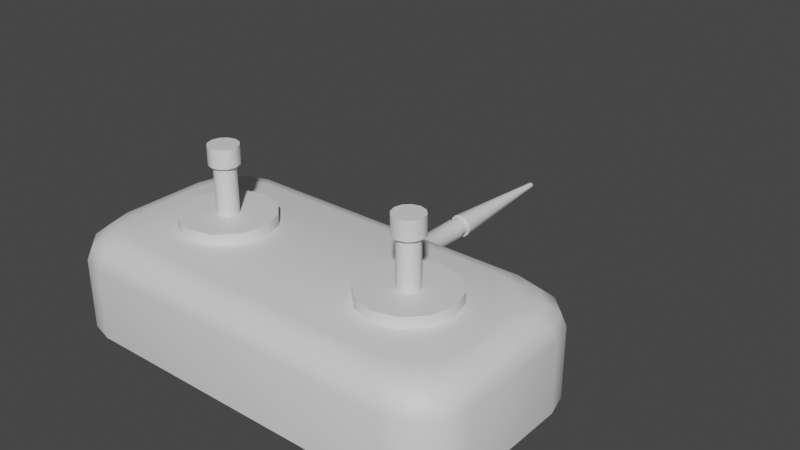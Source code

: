 # Source: remote_controller.blend  (saved by Blender 2.82.7; exported with 4.5.12 LTS)
import bpy
from mathutils import Matrix  # noqa: F401  (used for matrix-valued properties, if any)

bpy.ops.wm.read_factory_settings(use_empty=True)
scene = bpy.context.scene
scene.name = 'Scene'

# ---- collections
col_collection = bpy.data.collections.new('Collection'); scene.collection.children.link(col_collection)

# ---- materials (node trees are filled in below, after node groups)
mat_color1 = bpy.data.materials.new('color1')
mat_color1.alpha_threshold = 0.0
mat_color1.use_transparent_shadow = False
mat_color1.diffuse_color = (0.1373, 0.1373, 0.1373, 1.0)
mat_color1.line_color = (0.0, 0.0, 0.0, 1.0)
mat_color2 = bpy.data.materials.new('color2')
mat_color2.use_transparent_shadow = False

# ---- node groups
ng_auto_smooth = bpy.data.node_groups.new('Auto Smooth', 'GeometryNodeTree')
_s = ng_auto_smooth.interface.new_socket(name='Geometry', in_out='OUTPUT', socket_type='NodeSocketGeometry')
_s = ng_auto_smooth.interface.new_socket(name='Geometry', in_out='INPUT', socket_type='NodeSocketGeometry')
_s = ng_auto_smooth.interface.new_socket(name='Angle', in_out='INPUT', socket_type='NodeSocketFloat')
_s.subtype = 'ANGLE'
_s.min_value = 0.0
_s.max_value = 3.142
ng_auto_smooth.is_modifier = True
_N = ng_auto_smooth.nodes; _L = ng_auto_smooth.links
n0 = _N.new('NodeGroupOutput'); n0.name = 'Group Output'; n0.location = (480, -100)
n1 = _N.new('NodeGroupInput'); n1.name = 'Group Input'; n1.location = (-420, -300)
n2 = _N.new('NodeGroupInput'); n2.name = 'Group Input.001'; n2.location = (-60, -100)
n3 = _N.new('GeometryNodeSetShadeSmooth'); n3.name = 'Set Shade Smooth'; n3.location = (120, -100)
n3.domain = 'EDGE'
n4 = _N.new('GeometryNodeSetShadeSmooth'); n4.name = 'Set Shade Smooth.001'; n4.location = (300, -100)
n5 = _N.new('GeometryNodeInputMeshEdgeAngle'); n5.name = 'Edge Angle'; n5.location = (-420, -220)
n6 = _N.new('GeometryNodeInputEdgeSmooth'); n6.name = 'Is Edge Smooth'; n6.location = (-60, -160)
n7 = _N.new('GeometryNodeInputShadeSmooth'); n7.name = 'Is Face Smooth'; n7.location = (-240, -340)
n8 = _N.new('FunctionNodeBooleanMath'); n8.name = 'Boolean Math'; n8.location = (-60, -220)
n9 = _N.new('FunctionNodeCompare'); n9.name = 'Compare'; n9.location = (-240, -180)
n9.operation = 'LESS_EQUAL'
_L.new(n5.outputs[0], n9.inputs[0])
_L.new(n4.outputs[0], n0.inputs[0])
_L.new(n1.outputs[1], n9.inputs[1])
_L.new(n9.outputs[0], n8.inputs[0])
_L.new(n7.outputs[0], n8.inputs[1])
_L.new(n2.outputs[0], n3.inputs[0])
_L.new(n6.outputs[0], n3.inputs[1])
_L.new(n3.outputs[0], n4.inputs[0])
_L.new(n8.outputs[0], n3.inputs[2])
n0.is_active_output = True

# ---- material node trees
mat_color1.use_nodes = True; mat_color1.node_tree.nodes.clear()
_N = mat_color1.node_tree.nodes; _L = mat_color1.node_tree.links
n0 = _N.new('ShaderNodeOutputMaterial'); n0.name = 'Material Output'; n0.location = (300, 300)
n1 = _N.new('ShaderNodeBsdfPrincipled'); n1.name = 'Principled BSDF'; n1.location = (10, 300)
n1.distribution = 'GGX'
n1.subsurface_method = 'BURLEY'
n1.inputs[2].default_value = 0.4
n1.inputs[3].default_value = 1.45
n1.inputs[27].default_value = (0.0, 0.0, 0.0, 1.0)
n1.inputs[28].default_value = 1.0
_L.new(n1.outputs[0], n0.inputs[0])
n0.is_active_output = True
mat_color2.use_nodes = True; mat_color2.node_tree.nodes.clear()
_N = mat_color2.node_tree.nodes; _L = mat_color2.node_tree.links
n0 = _N.new('ShaderNodeOutputMaterial'); n0.name = 'Material Output'; n0.location = (300, 300)
n1 = _N.new('ShaderNodeBsdfPrincipled'); n1.name = 'Principled BSDF'; n1.location = (10, 300)
n1.distribution = 'GGX'
n1.subsurface_method = 'BURLEY'
n1.inputs[3].default_value = 1.45
n1.inputs[27].default_value = (0.0, 0.0, 0.0, 1.0)
n1.inputs[28].default_value = 1.0
_L.new(n1.outputs[0], n0.inputs[0])
n0.is_active_output = True

# ---- world
world_world = bpy.data.worlds.new('World'); scene.world = world_world
world_world.use_nodes = True; world_world.node_tree.nodes.clear()
_N = world_world.node_tree.nodes; _L = world_world.node_tree.links
n0 = _N.new('ShaderNodeOutputWorld'); n0.name = 'World Output'; n0.location = (300, 300)
n1 = _N.new('ShaderNodeBackground'); n1.name = 'Background'; n1.location = (10, 300)
n1.inputs[0].default_value = (0.05088, 0.05088, 0.05088, 1.0)
_L.new(n1.outputs[0], n0.inputs[0])
n0.is_active_output = True
world_world.color = (0.05088, 0.05088, 0.05088)
world_world.use_sun_shadow = False
world_world.sun_shadow_jitter_overblur = 0.0

# ---- meshes
me_cube_001 = bpy.data.meshes.new('Cube.001')
me_cube_001.from_pydata([(0.05, 0.02199, 0.025), (0.039, 0.01905, 0.025), (0.03095, 0.011, 0.025), (0.02801, -6.867e-08, 0.025), (0.03095, -0.011, 0.025), (0.039, -0.01905, 0.025), (0.05, -0.02199, 0.025), (0.061, -0.01905, 0.025), (0.06905, -0.011, 0.025), (0.07199, -7.793e-08, 0.025), (0.06905, 0.011, 0.025), (0.061, 0.01905, 0.025), (-0.05, 0.02199, 0.025), (-0.061, 0.01905, 0.025), (-0.06905, 0.011, 0.025), (-0.07199, -6.867e-08, 0.025), (-0.06905, -0.011, 0.025), (-0.061, -0.01905, 0.025), (-0.05, -0.02199, 0.025), (-0.039, -0.01905, 0.025), (-0.03095, -0.011, 0.025), (-0.02801, -7.793e-08, 0.025), (-0.03095, 0.011, 0.025), (-0.039, 0.01905, 0.025), (0.05, 0.02199, 0.03), (0.039, 0.01905, 0.03), (0.03095, 0.011, 0.03), (0.02801, -6.867e-08, 0.03), (0.03095, -0.011, 0.03), (0.039, -0.01905, 0.03), (0.05, -0.02199, 0.03), (0.061, -0.01905, 0.03), (0.06905, -0.011, 0.03), (0.07199, -7.793e-08, 0.03), (0.06905, 0.011, 0.03), (0.061, 0.01905, 0.03), (-0.05, 0.02199, 0.03), (-0.061, 0.01905, 0.03), (-0.06905, 0.011, 0.03), (-0.07199, -6.867e-08, 0.03), (-0.06905, -0.011, 0.03), (-0.061, -0.01905, 0.03), (-0.05, -0.02199, 0.03), (-0.039, -0.01905, 0.03), (-0.03095, -0.011, 0.03), (-0.02801, -7.793e-08, 0.03), (-0.03095, 0.011, 0.03), (-0.039, 0.01905, 0.03), (0.05, 0.005116, 0.03), (0.04744, 0.004431, 0.03), (0.04557, 0.002558, 0.03), (0.04488, -7.16e-08, 0.03), (0.04557, -0.002558, 0.03), (0.04744, -0.004431, 0.03), (0.05, -0.005116, 0.03), (0.05256, -0.004431, 0.03), (0.05443, -0.002558, 0.03), (0.05512, -7.375e-08, 0.03), (0.05443, 0.002558, 0.03), (0.05256, 0.004431, 0.03), (-0.05, 0.005116, 0.03), (-0.05256, 0.004431, 0.03), (-0.05443, 0.002558, 0.03), (-0.05512, -7.16e-08, 0.03), (-0.05443, -0.002558, 0.03), (-0.05256, -0.004431, 0.03), (-0.05, -0.005116, 0.03), (-0.04744, -0.004431, 0.03), (-0.04557, -0.002558, 0.03), (-0.04488, -7.375e-08, 0.03), (-0.04557, 0.002558, 0.03), (-0.04744, 0.004431, 0.03), (0.05, 0.005116, 0.05262), (0.04744, 0.004431, 0.05262), (0.04557, 0.002558, 0.05262), (0.04488, -7.16e-08, 0.05262), (0.04557, -0.002558, 0.05262), (0.04744, -0.004431, 0.05262), (0.05, -0.005116, 0.05262), (0.05256, -0.004431, 0.05262), (0.05443, -0.002558, 0.05262), (0.05512, -7.375e-08, 0.05262), (0.05443, 0.002558, 0.05262), (0.05256, 0.004431, 0.05262), (-0.05, 0.005116, 0.05262), (-0.05256, 0.004431, 0.05262), (-0.05443, 0.002558, 0.05262), (-0.05512, -7.16e-08, 0.05262), (-0.05443, -0.002558, 0.05262), (-0.05256, -0.004431, 0.05262), (-0.05, -0.005116, 0.05262), (-0.04744, -0.004431, 0.05262), (-0.04557, -0.002558, 0.05262), (-0.04488, -7.375e-08, 0.05262), (-0.04557, 0.002558, 0.05262), (-0.04744, 0.004431, 0.05262), (0.05, 0.007049, 0.05262), (0.04648, 0.006104, 0.05262), (0.0439, 0.003524, 0.05262), (0.04295, -7.132e-08, 0.05262), (0.0439, -0.003524, 0.05262), (0.04648, -0.006104, 0.05262), (0.05, -0.007049, 0.05262), (0.05352, -0.006104, 0.05262), (0.0561, -0.003524, 0.05262), (0.05705, -7.429e-08, 0.05262), (0.0561, 0.003524, 0.05262), (0.05352, 0.006104, 0.05262), (-0.05, 0.007049, 0.05262), (-0.05352, 0.006104, 0.05262), (-0.0561, 0.003524, 0.05262), (-0.05705, -7.132e-08, 0.05262), (-0.0561, -0.003524, 0.05262), (-0.05352, -0.006104, 0.05262), (-0.05, -0.007049, 0.05262), (-0.04648, -0.006104, 0.05262), (-0.0439, -0.003524, 0.05262), (-0.04295, -7.429e-08, 0.05262), (-0.0439, 0.003524, 0.05262), (-0.04648, 0.006104, 0.05262), (0.05, 0.007049, 0.06134), (0.04648, 0.006104, 0.06134), (0.0439, 0.003524, 0.06134), (0.04295, -7.132e-08, 0.06134), (0.0439, -0.003524, 0.06134), (0.04648, -0.006104, 0.06134), (0.05, -0.007049, 0.06134), (0.05352, -0.006104, 0.06134), (0.0561, -0.003524, 0.06134), (0.05705, -7.429e-08, 0.06134), (0.0561, 0.003524, 0.06134), (0.05352, 0.006104, 0.06134), (-0.05, 0.007049, 0.06134), (-0.05352, 0.006104, 0.06134), (-0.0561, 0.003524, 0.06134), (-0.05705, -7.132e-08, 0.06134), (-0.0561, -0.003524, 0.06134), (-0.05352, -0.006104, 0.06134), (-0.05, -0.007049, 0.06134), (-0.04648, -0.006104, 0.06134), (-0.0439, -0.003524, 0.06134), (-0.04295, -7.429e-08, 0.06134), (-0.0439, 0.003524, 0.06134), (-0.04648, 0.006104, 0.06134), (0.05, -7.264e-08, 0.06134), (0.05, -7.264e-08, 0.06134), (0.05, -7.241e-08, 0.06134), (0.05, -7.249e-08, 0.06134), (0.05, -7.241e-08, 0.06134), (0.05, -7.264e-08, 0.06134), (0.05, -7.264e-08, 0.06134), (0.05, -7.264e-08, 0.06134), (0.05, -7.241e-08, 0.06134), (0.05, -7.249e-08, 0.06134), (0.05, -7.241e-08, 0.06134), (0.05, -7.264e-08, 0.06134), (-0.05, -7.264e-08, 0.06134), (-0.05, -7.264e-08, 0.06134), (-0.05, -7.241e-08, 0.06134), (-0.05, -7.249e-08, 0.06134), (-0.05, -7.241e-08, 0.06134), (-0.05, -7.264e-08, 0.06134), (-0.05, -7.264e-08, 0.06134), (-0.05, -7.264e-08, 0.06134), (-0.05, -7.241e-08, 0.06134), (-0.05, -7.249e-08, 0.06134), (-0.05, -7.241e-08, 0.06134), (-0.05, -7.264e-08, 0.06134), (5.362e-10, 0.05, 0.008462), (-0.004231, 0.05, 0.007328), (-0.007328, 0.05, 0.004231), (-0.008462, 0.05, 4.427e-10), (-0.007328, 0.05, -0.004231), (-0.004231, 0.05, -0.007328), (-7.415e-10, 0.05, -0.008462), (0.004231, 0.05, -0.007328), (0.007328, 0.05, -0.004231), (0.008462, 0.05, -3.121e-09), (0.007328, 0.05, 0.004231), (0.004231, 0.05, 0.007328), (-3.175e-10, 0.06, 0.008462), (-0.004231, 0.06, 0.007328), (-0.007328, 0.06, 0.004231), (-0.008462, 0.06, 5.591e-10), (-0.007328, 0.06, -0.004231), (-0.004231, 0.06, -0.007328), (-1.595e-09, 0.06, -0.008462), (0.004231, 0.06, -0.007328), (0.007328, 0.06, -0.004231), (0.008462, 0.06, -3.005e-09), (0.007328, 0.06, 0.004231), (0.004231, 0.06, 0.007328), (-1.595e-10, 0.065, 0.005077), (-0.002539, 0.065, 0.004397), (-0.004397, 0.065, 0.002539), (-0.005077, 0.065, 3.587e-10), (-0.004397, 0.065, -0.002539), (-0.002539, 0.065, -0.004397), (-9.261e-10, 0.065, -0.005077), (0.002539, 0.065, -0.004397), (0.004397, 0.065, -0.002539), (0.005077, 0.065, -1.78e-09), (0.004397, 0.065, 0.002539), (0.002539, 0.065, 0.004397), (-4.303e-11, 0.095, 0.005077), (-0.002539, 0.095, 0.004397), (-0.004397, 0.095, 0.002539), (-0.005077, 0.095, 4.364e-10), (-0.004397, 0.095, -0.002539), (-0.002539, 0.095, -0.004397), (-8.097e-10, 0.095, -0.005077), (0.002539, 0.095, -0.004397), (0.004397, 0.095, -0.002539), (0.005077, 0.095, -1.702e-09), (0.004397, 0.095, 0.002539), (0.002539, 0.095, 0.004397), (-5.452e-11, 0.095, 0.004283), (-0.002141, 0.095, 0.003709), (-0.003709, 0.095, 0.002141), (-0.004283, 0.095, 3.559e-10), (-0.003709, 0.095, -0.002141), (-0.002141, 0.095, -0.003709), (-7.012e-10, 0.095, -0.004283), (0.002141, 0.095, -0.003709), (0.003709, 0.095, -0.002141), (0.004283, 0.095, -1.448e-09), (0.003709, 0.095, 0.002141), (0.002141, 0.095, 0.003709), (6.19e-11, 0.1, 0.004283), (-0.002141, 0.1, 0.003709), (-0.003709, 0.1, 0.002141), (-0.004283, 0.1, 3.753e-10), (-0.003709, 0.1, -0.002141), (-0.002141, 0.1, -0.003709), (-5.848e-10, 0.1, -0.004283), (0.002141, 0.1, -0.003709), (0.003709, 0.1, -0.002141), (0.004283, 0.1, -1.428e-09), (0.003709, 0.1, 0.002141), (0.002141, 0.1, 0.003709), (1.154e-10, 0.1, 0.005567), (-0.002784, 0.1, 0.004821), (-0.004821, 0.1, 0.002784), (-0.005567, 0.1, 4.937e-10), (-0.004821, 0.1, -0.002784), (-0.002784, 0.1, -0.004821), (-7.253e-10, 0.1, -0.005567), (0.002784, 0.1, -0.004821), (0.004821, 0.1, -0.002784), (0.005567, 0.1, -1.851e-09), (0.004821, 0.1, 0.002784), (0.002784, 0.1, 0.004821), (2.075e-11, 0.16, 0.001307), (-0.0006537, 0.16, 0.001132), (-0.001132, 0.16, 0.0006537), (-0.001307, 0.16, 1.191e-10), (-0.001132, 0.16, -0.0006537), (-0.0006537, 0.16, -0.001132), (-1.767e-10, 0.16, -0.001307), (0.0006537, 0.16, -0.001132), (0.001132, 0.16, -0.0006537), (0.001307, 0.16, -4.316e-10), (0.001132, 0.16, 0.0006537), (0.0006537, 0.16, 0.001132), (-0.08743, -0.01409, 0.025), (-0.06409, -0.03743, 0.025), (-0.0843, -0.02576, 0.025), (-0.07576, -0.0343, 0.025), (-0.1, -0.02748, 0.01243), (-0.07748, -0.05, 0.01243), (-0.09698, -0.03874, 0.01243), (-0.08874, -0.04698, 0.01243), (-0.09372, -0.02057, 0.02332), (-0.07057, -0.04372, 0.02332), (-0.09061, -0.03214, 0.02332), (-0.08214, -0.04061, 0.02332), (-0.09832, -0.02554, 0.01872), (-0.07554, -0.04832, 0.01872), (-0.09526, -0.03693, 0.01872), (-0.08693, -0.04526, 0.01872), (-0.06409, 0.03743, 0.025), (-0.08743, 0.01409, 0.025), (-0.07576, 0.0343, 0.025), (-0.0843, 0.02576, 0.025), (-0.07748, 0.05, 0.01243), (-0.1, 0.02748, 0.01243), (-0.08874, 0.04698, 0.01243), (-0.09698, 0.03874, 0.01243), (-0.07057, 0.04372, 0.02332), (-0.09372, 0.02057, 0.02332), (-0.08214, 0.04061, 0.02332), (-0.09061, 0.03214, 0.02332), (-0.07554, 0.04832, 0.01872), (-0.09832, 0.02554, 0.01872), (-0.08693, 0.04526, 0.01872), (-0.09526, 0.03693, 0.01872), (0.06409, -0.03743, 0.025), (0.08743, -0.01409, 0.025), (0.07576, -0.0343, 0.025), (0.0843, -0.02576, 0.025), (0.07748, -0.05, 0.01243), (0.1, -0.02748, 0.01243), (0.08874, -0.04698, 0.01243), (0.09698, -0.03874, 0.01243), (0.07057, -0.04372, 0.02332), (0.09372, -0.02057, 0.02332), (0.08214, -0.04061, 0.02332), (0.09061, -0.03214, 0.02332), (0.07554, -0.04832, 0.01872), (0.09832, -0.02554, 0.01872), (0.08693, -0.04526, 0.01872), (0.09526, -0.03693, 0.01872), (0.08743, 0.01409, 0.025), (0.06409, 0.03743, 0.025), (0.0843, 0.02576, 0.025), (0.07576, 0.0343, 0.025), (0.1, 0.02748, 0.01243), (0.07748, 0.05, 0.01243), (0.09698, 0.03874, 0.01243), (0.08874, 0.04698, 0.01243), (0.09372, 0.02057, 0.02332), (0.07057, 0.04372, 0.02332), (0.09061, 0.03214, 0.02332), (0.08214, 0.04061, 0.02332), (0.09832, 0.02554, 0.01872), (0.07554, 0.04832, 0.01872), (0.09526, 0.03693, 0.01872), (0.08693, 0.04526, 0.01872), (-0.07701, -0.04583, -0.025), (-0.07755, -0.05, -0.02083), (-0.09583, -0.02701, -0.025), (-0.1, -0.02755, -0.02083), (-0.08662, -0.04326, -0.025), (-0.08878, -0.04699, -0.02083), (-0.09326, -0.03662, -0.025), (-0.09699, -0.03878, -0.02083), (-0.09583, 0.02701, -0.025), (-0.1, 0.02755, -0.02083), (-0.07701, 0.04583, -0.025), (-0.07755, 0.05, -0.02083), (-0.09326, 0.03662, -0.025), (-0.09699, 0.03878, -0.02083), (-0.08662, 0.04326, -0.025), (-0.08878, 0.04699, -0.02083), (0.09583, -0.02701, -0.025), (0.1, -0.02755, -0.02083), (0.07701, -0.04583, -0.025), (0.07755, -0.05, -0.02083), (0.09326, -0.03662, -0.025), (0.09699, -0.03878, -0.02083), (0.08662, -0.04326, -0.025), (0.08878, -0.04699, -0.02083), (0.07701, 0.04583, -0.025), (0.07755, 0.05, -0.02083), (0.09583, 0.02701, -0.025), (0.1, 0.02755, -0.02083), (0.08662, 0.04326, -0.025), (0.08878, 0.04699, -0.02083), (0.09326, 0.03662, -0.025), (0.09699, 0.03878, -0.02083)], [], [(308, 277, 269, 300), (296, 265, 273, 304), (286, 343, 341, 287), (268, 331, 335, 270), (351, 302, 300, 347), (19, 43, 42, 18), (0, 24, 35, 11), (5, 29, 28, 4), (20, 44, 43, 19), (13, 37, 36, 12), (6, 30, 29, 5), (21, 45, 44, 20), (14, 38, 37, 13), (7, 31, 30, 6), (22, 46, 45, 21), (15, 39, 38, 14), (8, 32, 31, 7), (23, 47, 46, 22), (1, 25, 24, 0), (16, 40, 39, 15), (9, 33, 32, 8), (12, 36, 47, 23), (2, 26, 25, 1), (17, 41, 40, 16), (10, 34, 33, 9), (3, 27, 26, 2), (18, 42, 41, 17), (11, 35, 34, 10), (4, 28, 27, 3), (34, 58, 57, 33), (27, 51, 50, 26), (42, 66, 65, 41), (35, 59, 58, 34), (28, 52, 51, 27), (43, 67, 66, 42), (24, 48, 59, 35), (29, 53, 52, 28), (44, 68, 67, 43), (37, 61, 60, 36), (30, 54, 53, 29), (45, 69, 68, 44), (38, 62, 61, 37), (31, 55, 54, 30), (46, 70, 69, 45), (39, 63, 62, 38), (32, 56, 55, 31), (47, 71, 70, 46), (25, 49, 48, 24), (40, 64, 63, 39), (33, 57, 56, 32), (36, 60, 71, 47), (26, 50, 49, 25), (41, 65, 64, 40), (60, 84, 95, 71), (50, 74, 73, 49), (65, 89, 88, 64), (58, 82, 81, 57), (51, 75, 74, 50), (66, 90, 89, 65), (59, 83, 82, 58), (52, 76, 75, 51), (67, 91, 90, 66), (48, 72, 83, 59), (53, 77, 76, 52), (68, 92, 91, 67), (61, 85, 84, 60), (54, 78, 77, 53), (69, 93, 92, 68), (62, 86, 85, 61), (55, 79, 78, 54), (70, 94, 93, 69), (63, 87, 86, 62), (56, 80, 79, 55), (71, 95, 94, 70), (49, 73, 72, 48), (64, 88, 87, 63), (57, 81, 80, 56), (85, 109, 108, 84), (78, 102, 101, 77), (93, 117, 116, 92), (86, 110, 109, 85), (79, 103, 102, 78), (94, 118, 117, 93), (87, 111, 110, 86), (80, 104, 103, 79), (95, 119, 118, 94), (73, 97, 96, 72), (88, 112, 111, 87), (81, 105, 104, 80), (84, 108, 119, 95), (74, 98, 97, 73), (89, 113, 112, 88), (82, 106, 105, 81), (75, 99, 98, 74), (90, 114, 113, 89), (83, 107, 106, 82), (76, 100, 99, 75), (91, 115, 114, 90), (72, 96, 107, 83), (77, 101, 100, 76), (92, 116, 115, 91), (98, 122, 121, 97), (113, 137, 136, 112), (106, 130, 129, 105), (99, 123, 122, 98), (114, 138, 137, 113), (107, 131, 130, 106), (100, 124, 123, 99), (115, 139, 138, 114), (96, 120, 131, 107), (101, 125, 124, 100), (116, 140, 139, 115), (109, 133, 132, 108), (102, 126, 125, 101), (117, 141, 140, 116), (110, 134, 133, 109), (103, 127, 126, 102), (118, 142, 141, 117), (111, 135, 134, 110), (104, 128, 127, 103), (119, 143, 142, 118), (97, 121, 120, 96), (112, 136, 135, 111), (105, 129, 128, 104), (108, 132, 143, 119), (126, 150, 149, 125), (141, 165, 164, 140), (134, 158, 157, 133), (127, 151, 150, 126), (142, 166, 165, 141), (135, 159, 158, 134), (128, 152, 151, 127), (143, 167, 166, 142), (121, 145, 144, 120), (136, 160, 159, 135), (129, 153, 152, 128), (132, 156, 167, 143), (122, 146, 145, 121), (137, 161, 160, 136), (130, 154, 153, 129), (123, 147, 146, 122), (138, 162, 161, 137), (131, 155, 154, 130), (124, 148, 147, 123), (139, 163, 162, 138), (120, 144, 155, 131), (125, 149, 148, 124), (140, 164, 163, 139), (133, 157, 156, 132), (171, 170, 182, 183), (178, 177, 189, 190), (175, 174, 186, 187), (172, 171, 183, 184), (179, 178, 190, 191), (169, 168, 180, 181), (176, 175, 187, 188), (173, 172, 184, 185), (168, 179, 191, 180), (170, 169, 181, 182), (177, 176, 188, 189), (174, 173, 185, 186), (181, 180, 192, 193), (188, 187, 199, 200), (185, 184, 196, 197), (180, 191, 203, 192), (182, 181, 193, 194), (189, 188, 200, 201), (186, 185, 197, 198), (183, 182, 194, 195), (190, 189, 201, 202), (187, 186, 198, 199), (184, 183, 195, 196), (191, 190, 202, 203), (203, 202, 214, 215), (193, 192, 204, 205), (200, 199, 211, 212), (197, 196, 208, 209), (192, 203, 215, 204), (194, 193, 205, 206), (201, 200, 212, 213), (198, 197, 209, 210), (195, 194, 206, 207), (202, 201, 213, 214), (199, 198, 210, 211), (196, 195, 207, 208), (208, 207, 219, 220), (215, 214, 226, 227), (205, 204, 216, 217), (212, 211, 223, 224), (209, 208, 220, 221), (204, 215, 227, 216), (206, 205, 217, 218), (213, 212, 224, 225), (210, 209, 221, 222), (207, 206, 218, 219), (214, 213, 225, 226), (211, 210, 222, 223), (220, 219, 231, 232), (227, 226, 238, 239), (217, 216, 228, 229), (224, 223, 235, 236), (221, 220, 232, 233), (216, 227, 239, 228), (218, 217, 229, 230), (225, 224, 236, 237), (222, 221, 233, 234), (219, 218, 230, 231), (226, 225, 237, 238), (223, 222, 234, 235), (235, 234, 246, 247), (232, 231, 243, 244), (239, 238, 250, 251), (229, 228, 240, 241), (236, 235, 247, 248), (233, 232, 244, 245), (228, 239, 251, 240), (230, 229, 241, 242), (237, 236, 248, 249), (234, 233, 245, 246), (231, 230, 242, 243), (238, 237, 249, 250), (247, 246, 258, 259), (244, 243, 255, 256), (251, 250, 262, 263), (241, 240, 252, 253), (248, 247, 259, 260), (245, 244, 256, 257), (240, 251, 263, 252), (242, 241, 253, 254), (249, 248, 260, 261), (246, 245, 257, 258), (243, 242, 254, 255), (250, 249, 261, 262), (312, 314, 315, 313, 280, 282, 283, 281, 264, 266, 267, 265, 296, 298, 299, 297), (304, 273, 277, 308), (272, 289, 293, 276), (292, 325, 317, 284), (312, 297, 305, 320), (288, 321, 325, 292), (324, 309, 301, 316), (320, 305, 309, 324), (264, 281, 289, 272), (280, 313, 321, 288), (276, 293, 285, 268), (270, 335, 333, 271), (273, 265, 267, 275), (275, 267, 266, 274), (274, 266, 264, 272), (280, 288, 290, 282), (282, 290, 291, 283), (283, 291, 289, 281), (277, 273, 275, 279), (279, 275, 274, 278), (278, 274, 272, 276), (288, 292, 294, 290), (290, 294, 295, 291), (291, 295, 293, 289), (269, 277, 279, 271), (271, 279, 278, 270), (270, 278, 276, 268), (292, 284, 286, 294), (294, 286, 287, 295), (295, 287, 285, 293), (312, 320, 322, 314), (314, 322, 323, 315), (315, 323, 321, 313), (320, 324, 326, 322), (322, 326, 327, 323), (323, 327, 325, 321), (324, 316, 318, 326), (326, 318, 319, 327), (327, 319, 317, 325), (296, 304, 306, 298), (298, 306, 307, 299), (299, 307, 305, 297), (304, 308, 310, 306), (306, 310, 311, 307), (307, 311, 309, 305), (308, 300, 302, 310), (310, 302, 303, 311), (311, 303, 301, 309), (355, 316, 301, 345), (319, 357, 353, 317), (349, 303, 302, 351), (331, 268, 285, 337), (287, 341, 337, 285), (347, 300, 269, 329), (339, 284, 317, 353), (345, 301, 303, 349), (284, 339, 343, 286), (318, 359, 357, 319), (316, 355, 359, 318), (271, 333, 329, 269), (348, 344, 345, 349), (350, 348, 349, 351), (346, 350, 351, 347), (330, 334, 335, 331), (334, 332, 333, 335), (332, 328, 329, 333), (338, 342, 343, 339), (342, 340, 341, 343), (340, 336, 337, 341), (354, 358, 359, 355), (358, 356, 357, 359), (356, 352, 353, 357), (331, 337, 336, 330), (339, 353, 352, 338), (355, 345, 344, 354), (347, 329, 328, 346), (336, 340, 342, 338, 352, 356, 358, 354, 344, 348, 350, 346, 328, 332, 334, 330)])
me_cube_001.polygons.foreach_set('use_smooth', [True] * 310)
me_cube_001.polygons.foreach_set('material_index', [1, 1, 1, 1, 1, 0, 0, 0, 0, 0, 0, 0, 0, 0, 0, 0, 0, 0, 0, 0, 0, 0, 0, 0, 0, 0, 0, 0, 0, 0, 0, 0, 0, 0, 0, 0, 0, 0, 0, 0, 0, 0, 0, 0, 0, 0, 0, 0, 0, 0, 0, 0, 0, 1, 1, 1, 1, 1, 1, 1, 1, 1, 1, 1, 1, 1, 1, 1, 1, 1, 1, 1, 1, 1, 1, 1, 1, 0, 0, 0, 0, 0, 0, 0, 0, 0, 0, 0, 0, 0, 0, 0, 0, 0, 0, 0, 0, 0, 0, 0, 0, 0, 0, 0, 0, 0, 0, 0, 0, 0, 0, 0, 0, 0, 0, 0, 0, 0, 0, 0, 0, 0, 0, 0, 0, 0, 0, 0, 0, 0, 0, 0, 0, 0, 0, 0, 0, 0, 0, 0, 0, 0, 0, 0, 0, 0, 0, 0, 0, 0, 0, 0, 0, 0, 0, 0, 0, 0, 0, 0, 0, 0, 0, 0, 0, 0, 0, 0, 0, 0, 0, 0, 0, 0, 0, 0, 0, 0, 0, 0, 0, 0, 0, 0, 0, 0, 0, 0, 0, 0, 0, 0, 0, 0, 0, 0, 0, 0, 0, 0, 0, 0, 0, 0, 0, 0, 0, 0, 0, 0, 0, 0, 0, 0, 0, 0, 0, 0, 0, 0, 0, 0, 0, 0, 0, 0, 0, 0, 0, 0, 0, 0, 0, 1, 1, 1, 1, 1, 1, 1, 1, 1, 1, 1, 1, 1, 1, 1, 1, 1, 1, 1, 1, 1, 1, 1, 1, 1, 1, 1, 1, 1, 1, 1, 1, 1, 1, 1, 1, 1, 1, 1, 1, 1, 1, 1, 1, 1, 1, 1, 1, 1, 1, 1, 1, 1, 1, 1, 1, 1, 1, 1, 1, 1, 1, 1, 1, 1, 1, 1, 1, 1, 1, 1, 1, 1, 1, 1, 1, 1])
_k = set([(328, 332), (328, 346), (329, 333), (329, 347), (330, 334), (330, 336), (331, 335), (331, 337), (332, 334), (333, 335), (336, 340), (337, 341), (338, 342), (338, 352), (339, 343), (339, 353), (340, 342), (341, 343), (344, 348), (344, 354), (345, 349), (345, 355), (346, 350), (347, 351), (348, 350), (349, 351), (352, 356), (353, 357), (354, 358), (355, 359), (356, 358), (357, 359)])
me_cube_001.attributes.new('sharp_edge', 'BOOLEAN', 'EDGE').data.foreach_set('value', [ (min(e.vertices), max(e.vertices)) in _k for e in me_cube_001.edges])
_uv = me_cube_001.uv_layers.new(name='UVMap')
_uv.uv.foreach_set('vector', [0.7059, 0.6109, 0.7059, 0.07595, 0.7281, 0.0691, 0.7281, 0.6177, 0.3886, 0.1212, 0.3886, 0.575, 0.3666, 0.5979, 0.3666, 0.09825, 0.7268, 0.6869, 0.8433, 0.6868, 0.8443, 0.7161, 0.7278, 0.7162, 0.7282, 0.9507, 0.8447, 0.951, 0.8443, 0.9906, 0.7278, 0.9905, 0.8443, 0.6577, 0.7278, 0.6576, 0.7281, 0.6177, 0.8446, 0.618, 0.2444, 0.8675, 0.2269, 0.8675, 0.2265, 0.9065, 0.2441, 0.9065, 0.9229, 0.7542, 0.9054, 0.7542, 0.9057, 0.7932, 0.9233, 0.7932, 0.9482, 0.8217, 0.9307, 0.8218, 0.93, 0.8505, 0.9475, 0.8503, 0.9416, 0.7648, 0.9241, 0.7647, 0.9249, 0.7933, 0.9424, 0.7935, 0.3497, 0.7366, 0.3322, 0.7366, 0.3318, 0.7755, 0.3494, 0.7755, 0.1665, 0.9064, 0.1489, 0.9064, 0.1493, 0.9453, 0.1668, 0.9453, 0.9416, 0.7258, 0.9241, 0.7257, 0.9241, 0.7647, 0.9416, 0.7648, 0.3505, 0.7081, 0.333, 0.7081, 0.3322, 0.7366, 0.3497, 0.7366, 0.1668, 0.8675, 0.1493, 0.8675, 0.1489, 0.9064, 0.1665, 0.9064, 0.9424, 0.687, 0.9249, 0.6868, 0.9241, 0.7257, 0.9416, 0.7258, 0.9599, 0.7545, 0.9424, 0.7546, 0.9431, 0.7935, 0.9606, 0.7933, 0.3498, 0.921, 0.3323, 0.9208, 0.333, 0.9495, 0.3505, 0.9497, 0.3497, 0.8145, 0.3322, 0.8145, 0.333, 0.843, 0.3505, 0.843, 0.9233, 0.7153, 0.9057, 0.7153, 0.9054, 0.7542, 0.9229, 0.7542, 0.9599, 0.7155, 0.9424, 0.7156, 0.9424, 0.7546, 0.9599, 0.7545, 0.3498, 0.882, 0.3323, 0.8818, 0.3323, 0.9208, 0.3498, 0.921, 0.3494, 0.7755, 0.3318, 0.7755, 0.3322, 0.8145, 0.3497, 0.8145, 0.9241, 0.6868, 0.9066, 0.6868, 0.9057, 0.7153, 0.9233, 0.7153, 0.9606, 0.6868, 0.9431, 0.687, 0.9424, 0.7156, 0.9599, 0.7155, 0.3505, 0.8431, 0.333, 0.843, 0.3323, 0.8818, 0.3498, 0.882, 0.9475, 0.8893, 0.93, 0.8895, 0.9307, 0.9284, 0.9482, 0.9282, 0.2441, 0.9065, 0.2265, 0.9065, 0.2269, 0.9454, 0.2444, 0.9454, 0.9233, 0.7932, 0.9057, 0.7932, 0.9066, 0.8217, 0.9241, 0.8217, 0.9475, 0.8503, 0.93, 0.8505, 0.93, 0.8895, 0.9475, 0.8893, 0.5259, 0.8265, 0.5678, 0.7842, 0.5631, 0.7761, 0.506, 0.7915, 0.6549, 0.7512, 0.5978, 0.7667, 0.5978, 0.7761, 0.6549, 0.7915, 0.05452, 0.7081, 0.06983, 0.7658, 0.07911, 0.7658, 0.09442, 0.7081, 0.5605, 0.8466, 0.5758, 0.7889, 0.5678, 0.7842, 0.5259, 0.8265, 0.635, 0.7163, 0.5931, 0.7586, 0.5978, 0.7667, 0.6549, 0.7512, 0.01995, 0.7283, 0.06179, 0.7705, 0.06983, 0.7658, 0.05452, 0.7081, 0.6004, 0.8466, 0.5851, 0.7889, 0.5758, 0.7889, 0.5605, 0.8466, 0.6004, 0.6962, 0.5851, 0.7539, 0.5931, 0.7586, 0.635, 0.7163, 5.224e-08, 0.7632, 0.05715, 0.7786, 0.06179, 0.7705, 0.01995, 0.7283, 0.129, 0.8384, 0.08715, 0.7961, 0.07911, 0.8008, 0.09442, 0.8585, 0.5605, 0.6962, 0.5758, 0.7539, 0.5851, 0.7539, 0.6004, 0.6962, 0.0, 0.8035, 0.05715, 0.788, 0.05715, 0.7786, 5.224e-08, 0.7632, 0.1489, 0.8035, 0.09179, 0.788, 0.08715, 0.7961, 0.129, 0.8384, 0.5259, 0.7163, 0.5678, 0.7586, 0.5758, 0.7539, 0.5605, 0.6962, 0.01995, 0.8384, 0.06179, 0.7961, 0.05715, 0.788, 0.0, 0.8035, 0.1489, 0.7632, 0.09179, 0.7786, 0.09179, 0.788, 0.1489, 0.8035, 0.506, 0.7512, 0.5631, 0.7667, 0.5678, 0.7586, 0.5259, 0.7163, 0.05452, 0.8585, 0.06983, 0.8008, 0.06179, 0.7961, 0.01995, 0.8384, 0.635, 0.8265, 0.5931, 0.7842, 0.5851, 0.7889, 0.6004, 0.8466, 0.129, 0.7283, 0.08715, 0.7705, 0.09179, 0.7786, 0.1489, 0.7632, 0.506, 0.7915, 0.5631, 0.7761, 0.5631, 0.7667, 0.506, 0.7512, 0.09442, 0.8585, 0.07911, 0.8008, 0.06983, 0.8008, 0.05452, 0.8585, 0.6549, 0.7915, 0.5978, 0.7761, 0.5931, 0.7842, 0.635, 0.8265, 0.09442, 0.7081, 0.07911, 0.7658, 0.08715, 0.7705, 0.129, 0.7283, 0.5526, 0.9267, 0.5526, 0.8466, 0.5436, 0.8467, 0.5436, 0.9267, 0.5371, 0.927, 0.5371, 0.8469, 0.5305, 0.8467, 0.5305, 0.9267, 0.1244, 0.8585, 0.1244, 0.9386, 0.131, 0.9388, 0.131, 0.8588, 0.6159, 0.8468, 0.6159, 0.9269, 0.6248, 0.927, 0.6248, 0.8469, 0.921, 0.822, 0.921, 0.9021, 0.93, 0.902, 0.93, 0.8219, 0.1914, 0.9475, 0.1914, 0.8675, 0.1824, 0.8676, 0.1824, 0.9476, 0.5126, 0.9267, 0.5126, 0.8467, 0.506, 0.8469, 0.506, 0.927, 0.912, 0.8219, 0.912, 0.902, 0.921, 0.9021, 0.921, 0.822, 0.2003, 0.9476, 0.2003, 0.8676, 0.1914, 0.8675, 0.1914, 0.9475, 0.5215, 0.9267, 0.5215, 0.8466, 0.5126, 0.8467, 0.5126, 0.9267, 0.9054, 0.8217, 0.9054, 0.9017, 0.912, 0.902, 0.912, 0.8219, 0.1134, 0.8588, 0.1134, 0.9388, 0.12, 0.9386, 0.12, 0.8585, 0.5616, 0.9267, 0.5616, 0.8467, 0.5526, 0.8466, 0.5526, 0.9267, 0.3028, 0.9475, 0.3028, 0.8675, 0.2938, 0.8675, 0.2938, 0.9476, 0.1044, 0.8589, 0.1044, 0.9389, 0.1134, 0.9388, 0.1134, 0.8588, 0.5681, 0.927, 0.5681, 0.8469, 0.5616, 0.8467, 0.5616, 0.9267, 0.3117, 0.9476, 0.3117, 0.8675, 0.3028, 0.8675, 0.3028, 0.9475, 0.09547, 0.8588, 0.09547, 0.9388, 0.1044, 0.9389, 0.1044, 0.8589, 0.14, 0.8589, 0.14, 0.9389, 0.1489, 0.9388, 0.1489, 0.8588, 0.6338, 0.8468, 0.6338, 0.9269, 0.6404, 0.9267, 0.6404, 0.8466, 0.5436, 0.9267, 0.5436, 0.8467, 0.5371, 0.8469, 0.5371, 0.927, 0.5305, 0.9267, 0.5305, 0.8467, 0.5215, 0.8466, 0.5215, 0.9267, 0.131, 0.8588, 0.131, 0.9388, 0.14, 0.9389, 0.14, 0.8589, 0.6248, 0.8469, 0.6248, 0.927, 0.6338, 0.9269, 0.6338, 0.8468, 0.05892, 0.8698, 0.05413, 0.865, 0.04773, 0.8762, 0.05428, 0.878, 0.04119, 0.8873, 0.04773, 0.8891, 0.04773, 0.8762, 0.04119, 0.878, 0.06696, 0.9001, 0.06521, 0.9067, 0.078, 0.9067, 0.07624, 0.9001, 0.06696, 0.8651, 0.06521, 0.8585, 0.05413, 0.865, 0.05892, 0.8698, 0.03655, 0.8954, 0.04134, 0.9003, 0.04773, 0.8891, 0.04119, 0.8873, 0.05892, 0.8954, 0.05413, 0.9003, 0.06521, 0.9067, 0.06696, 0.9001, 0.07624, 0.8651, 0.078, 0.8585, 0.06521, 0.8585, 0.06696, 0.8651, 0.02851, 0.9001, 0.03026, 0.9067, 0.04134, 0.9003, 0.03655, 0.8954, 0.05428, 0.8873, 0.04773, 0.8891, 0.05413, 0.9003, 0.05892, 0.8954, 0.01119, 0.8698, 0.006395, 0.865, 1.306e-08, 0.8762, 0.006544, 0.878, 0.08428, 0.8698, 0.08907, 0.865, 0.078, 0.8585, 0.07624, 0.8651, 0.01923, 0.9001, 0.01747, 0.9067, 0.03026, 0.9067, 0.02851, 0.9001, 0.05428, 0.878, 0.04773, 0.8762, 0.04773, 0.8891, 0.05428, 0.8873, 0.01923, 0.8651, 0.01747, 0.8585, 0.006395, 0.865, 0.01119, 0.8698, 0.08892, 0.878, 0.09547, 0.8762, 0.08907, 0.865, 0.08428, 0.8698, 0.01119, 0.8954, 0.006395, 0.9003, 0.01747, 0.9067, 0.01923, 0.9001, 0.02851, 0.8651, 0.03026, 0.8585, 0.01747, 0.8585, 0.01923, 0.8651, 0.08892, 0.8873, 0.09547, 0.8891, 0.09547, 0.8762, 0.08892, 0.878, 0.006544, 0.8873, 0.0, 0.8891, 0.006395, 0.9003, 0.01119, 0.8954, 0.03655, 0.8698, 0.04134, 0.865, 0.03026, 0.8585, 0.02851, 0.8651, 0.08428, 0.8954, 0.08907, 0.9003, 0.09547, 0.8891, 0.08892, 0.8873, 0.006544, 0.878, 1.306e-08, 0.8762, 0.0, 0.8891, 0.006544, 0.8873, 0.04119, 0.878, 0.04773, 0.8762, 0.04134, 0.865, 0.03655, 0.8698, 0.07624, 0.9001, 0.078, 0.9067, 0.08907, 0.9003, 0.08428, 0.8954, 0.5681, 0.938, 0.5987, 0.938, 0.5989, 0.9289, 0.5684, 0.9289, 0.03098, 0.9067, 0.0004402, 0.9067, 0.0001166, 0.9159, 0.03065, 0.9159, 0.8754, 0.8993, 0.8448, 0.8993, 0.8447, 0.9117, 0.8753, 0.9117, 0.09249, 0.9284, 0.06195, 0.9284, 0.06208, 0.9409, 0.09261, 0.9409, 0.2142, 0.9293, 0.2142, 0.8985, 0.2018, 0.8986, 0.2018, 0.9294, 0.5684, 0.904, 0.5989, 0.904, 0.5987, 0.8948, 0.5681, 0.8948, 0.09261, 0.9159, 0.06207, 0.9159, 0.06195, 0.9284, 0.09249, 0.9284, 0.2265, 0.9294, 0.2265, 0.8986, 0.2142, 0.8985, 0.2142, 0.9293, 0.5685, 0.9164, 0.599, 0.9164, 0.5989, 0.904, 0.5684, 0.904, 0.09293, 0.9067, 0.06239, 0.9067, 0.06207, 0.9159, 0.09261, 0.9159, 0.06163, 0.9317, 0.03109, 0.9317, 0.03142, 0.9409, 0.06195, 0.9409, 0.8927, 0.6627, 0.9232, 0.6627, 0.9233, 0.6502, 0.8928, 0.6502, 0.2142, 0.8984, 0.2142, 0.8675, 0.2018, 0.8676, 0.2018, 0.8985, 0.06151, 0.9192, 0.03098, 0.9192, 0.03109, 0.9317, 0.06163, 0.9317, 0.8924, 0.6719, 0.9229, 0.6719, 0.9232, 0.6627, 0.8927, 0.6627, 0.2265, 0.8985, 0.2265, 0.8676, 0.2142, 0.8675, 0.2142, 0.8984, 0.06164, 0.9067, 0.0311, 0.9067, 0.03098, 0.9192, 0.06151, 0.9192, 0.03054, 0.9284, 0.0, 0.9284, 0.0001215, 0.9409, 0.03066, 0.9409, 0.8754, 0.9242, 0.8448, 0.9242, 0.8452, 0.9334, 0.8757, 0.9334, 0.8927, 0.6378, 0.9232, 0.6378, 0.9229, 0.6286, 0.8924, 0.6286, 0.5684, 0.9289, 0.5989, 0.9289, 0.599, 0.9164, 0.5685, 0.9164, 0.03065, 0.9159, 0.0001166, 0.9159, 0.0, 0.9284, 0.03054, 0.9284, 0.8753, 0.9117, 0.8447, 0.9117, 0.8448, 0.9242, 0.8754, 0.9242, 0.8928, 0.6502, 0.9233, 0.6502, 0.9232, 0.6378, 0.8927, 0.6378, 0.5984, 0.8466, 0.592, 0.8707, 0.592, 0.8707, 0.6095, 0.8531, 0.8924, 0.6463, 0.8685, 0.6527, 0.8685, 0.6527, 0.8924, 0.6592, 0.8446, 0.6463, 0.8685, 0.6527, 0.8685, 0.6527, 0.851, 0.6351, 0.5856, 0.8466, 0.592, 0.8707, 0.592, 0.8707, 0.5984, 0.8466, 0.886, 0.6351, 0.8685, 0.6527, 0.8685, 0.6527, 0.8924, 0.6463, 0.8446, 0.6592, 0.8685, 0.6527, 0.8685, 0.6527, 0.8446, 0.6463, 0.5745, 0.8531, 0.592, 0.8707, 0.592, 0.8707, 0.5856, 0.8466, 0.8749, 0.6286, 0.8685, 0.6527, 0.8685, 0.6527, 0.886, 0.6351, 0.5984, 0.8948, 0.592, 0.8707, 0.592, 0.8707, 0.5856, 0.8948, 0.851, 0.6704, 0.8685, 0.6527, 0.8685, 0.6527, 0.8446, 0.6592, 0.5681, 0.8643, 0.592, 0.8707, 0.592, 0.8707, 0.5745, 0.8531, 0.8621, 0.6286, 0.8685, 0.6527, 0.8685, 0.6527, 0.8749, 0.6286, 0.6095, 0.8884, 0.592, 0.8707, 0.592, 0.8707, 0.5984, 0.8948, 0.8621, 0.6768, 0.8685, 0.6527, 0.8685, 0.6527, 0.851, 0.6704, 0.5681, 0.8772, 0.592, 0.8707, 0.592, 0.8707, 0.5681, 0.8643, 0.6159, 0.8772, 0.592, 0.8707, 0.592, 0.8707, 0.6095, 0.8884, 0.8749, 0.6768, 0.8685, 0.6527, 0.8685, 0.6527, 0.8621, 0.6768, 0.5745, 0.8884, 0.592, 0.8707, 0.592, 0.8707, 0.5681, 0.8772, 0.6159, 0.8643, 0.592, 0.8707, 0.592, 0.8707, 0.6159, 0.8772, 0.886, 0.6704, 0.8685, 0.6527, 0.8685, 0.6527, 0.8749, 0.6768, 0.5856, 0.8948, 0.592, 0.8707, 0.592, 0.8707, 0.5745, 0.8884, 0.6095, 0.8531, 0.592, 0.8707, 0.592, 0.8707, 0.6159, 0.8643, 0.8924, 0.6592, 0.8685, 0.6527, 0.8685, 0.6527, 0.886, 0.6704, 0.851, 0.6351, 0.8685, 0.6527, 0.8685, 0.6527, 0.8621, 0.6286, 0.215, 0.7081, 0.23, 0.7081, 0.23, 0.7435, 0.215, 0.7435, 0.2708, 0.8675, 0.2559, 0.8675, 0.2559, 0.8321, 0.2708, 0.8321, 0.1598, 0.7081, 0.1746, 0.7081, 0.1746, 0.7435, 0.1598, 0.7435, 0.2003, 0.7081, 0.215, 0.7081, 0.215, 0.7435, 0.2003, 0.7435, 0.2821, 0.8675, 0.2708, 0.8675, 0.2708, 0.8321, 0.2821, 0.8321, 0.3117, 0.8675, 0.2969, 0.8675, 0.2969, 0.8321, 0.3117, 0.832, 0.1489, 0.7081, 0.1598, 0.7081, 0.1598, 0.7435, 0.1489, 0.7435, 0.1895, 0.7081, 0.2003, 0.7081, 0.2003, 0.7435, 0.1895, 0.7435, 0.2969, 0.8675, 0.2821, 0.8675, 0.2821, 0.832, 0.2969, 0.8321, 0.23, 0.7081, 0.2412, 0.7082, 0.2412, 0.7436, 0.23, 0.7435, 0.2559, 0.8675, 0.2412, 0.8675, 0.2412, 0.8321, 0.2559, 0.8321, 0.1746, 0.7081, 0.1895, 0.7081, 0.1895, 0.7435, 0.1746, 0.7435, 0.3117, 0.832, 0.2969, 0.8321, 0.2969, 0.8143, 0.3058, 0.8143, 0.1489, 0.7435, 0.1598, 0.7435, 0.1657, 0.7612, 0.1592, 0.7613, 0.1895, 0.7435, 0.2003, 0.7435, 0.19, 0.7613, 0.1835, 0.7612, 0.2969, 0.8321, 0.2821, 0.832, 0.288, 0.8143, 0.2969, 0.8143, 0.23, 0.7435, 0.2412, 0.7436, 0.2311, 0.7613, 0.2244, 0.7613, 0.2559, 0.8321, 0.2412, 0.8321, 0.2475, 0.8143, 0.2563, 0.8144, 0.1746, 0.7435, 0.1895, 0.7435, 0.1835, 0.7612, 0.1746, 0.7612, 0.215, 0.7435, 0.23, 0.7435, 0.2244, 0.7613, 0.2154, 0.7613, 0.2708, 0.8321, 0.2559, 0.8321, 0.2563, 0.8144, 0.2653, 0.8144, 0.1598, 0.7435, 0.1746, 0.7435, 0.1746, 0.7612, 0.1657, 0.7612, 0.2003, 0.7435, 0.215, 0.7435, 0.2154, 0.7613, 0.2066, 0.7613, 0.2821, 0.8321, 0.2708, 0.8321, 0.2653, 0.8144, 0.272, 0.8143, 0.272, 0.8143, 0.2653, 0.8144, 0.2653, 0.7081, 0.272, 0.7081, 0.3058, 0.8143, 0.2969, 0.8143, 0.2969, 0.7081, 0.3058, 0.7081, 0.1592, 0.7613, 0.1657, 0.7612, 0.1657, 0.8675, 0.1592, 0.8675, 0.1835, 0.7612, 0.19, 0.7613, 0.19, 0.8675, 0.1835, 0.8675, 0.2969, 0.8143, 0.288, 0.8143, 0.288, 0.7081, 0.2969, 0.7081, 0.2244, 0.7613, 0.2311, 0.7613, 0.2311, 0.8675, 0.2244, 0.8675, 0.2563, 0.8144, 0.2475, 0.8143, 0.2475, 0.7081, 0.2563, 0.7081, 0.1746, 0.7612, 0.1835, 0.7612, 0.1835, 0.8675, 0.1746, 0.8675, 0.2154, 0.7613, 0.2244, 0.7613, 0.2244, 0.8675, 0.2154, 0.8675, 0.2653, 0.8144, 0.2563, 0.8144, 0.2563, 0.7081, 0.2653, 0.7081, 0.1657, 0.7612, 0.1746, 0.7612, 0.1746, 0.8675, 0.1657, 0.8675, 0.2066, 0.7613, 0.2154, 0.7613, 0.2154, 0.8675, 0.2066, 0.8675, 0.257, 0.9056, 0.2662, 0.9056, 0.2655, 0.9083, 0.2577, 0.9083, 0.2741, 0.9357, 0.2662, 0.9403, 0.2655, 0.9376, 0.2722, 0.9337, 0.2788, 0.9183, 0.2788, 0.9276, 0.2761, 0.9269, 0.2761, 0.919, 0.249, 0.9357, 0.2444, 0.9276, 0.2471, 0.9269, 0.251, 0.9337, 0.249, 0.9103, 0.257, 0.9056, 0.2577, 0.9083, 0.251, 0.9122, 0.2788, 0.9276, 0.2741, 0.9357, 0.2722, 0.9337, 0.2761, 0.9269, 0.2741, 0.9102, 0.2788, 0.9183, 0.2761, 0.919, 0.2722, 0.9122, 0.257, 0.9403, 0.249, 0.9357, 0.251, 0.9337, 0.2577, 0.9376, 0.2444, 0.9183, 0.249, 0.9103, 0.251, 0.9122, 0.2471, 0.919, 0.2662, 0.9056, 0.2741, 0.9102, 0.2722, 0.9122, 0.2655, 0.9083, 0.2662, 0.9403, 0.257, 0.9403, 0.2577, 0.9376, 0.2655, 0.9376, 0.2444, 0.9276, 0.2444, 0.9183, 0.2471, 0.919, 0.2471, 0.9269, 0.6725, 0.9087, 0.6725, 0.9162, 0.655, 0.9162, 0.655, 0.9087, 0.9055, 0.923, 0.9054, 0.9172, 0.923, 0.9172, 0.923, 0.923, 0.1824, 0.8852, 0.1749, 0.8852, 0.1749, 0.8675, 0.1824, 0.8675, 0.8785, 0.9256, 0.8785, 0.92, 0.8961, 0.92, 0.8961, 0.9256, 0.8785, 0.9049, 0.8785, 0.8993, 0.8961, 0.8993, 0.8961, 0.9049, 0.1749, 0.8852, 0.1674, 0.8852, 0.1674, 0.8675, 0.1749, 0.8675, 0.6725, 0.9238, 0.6725, 0.9296, 0.6549, 0.9296, 0.655, 0.9238, 0.9054, 0.9096, 0.9054, 0.9021, 0.923, 0.9021, 0.923, 0.9096, 0.8785, 0.9125, 0.8785, 0.9049, 0.8961, 0.9049, 0.8961, 0.9125, 0.6725, 0.9162, 0.6725, 0.9238, 0.655, 0.9238, 0.655, 0.9162, 0.9054, 0.9172, 0.9054, 0.9096, 0.923, 0.9096, 0.923, 0.9172, 0.8785, 0.92, 0.8785, 0.9125, 0.8961, 0.9125, 0.8961, 0.92, 0.2671, 0.8719, 0.2594, 0.8719, 0.2582, 0.8675, 0.2683, 0.8675, 0.2487, 0.8826, 0.2487, 0.8905, 0.2444, 0.8917, 0.2444, 0.8815, 0.2739, 0.8973, 0.2777, 0.8905, 0.2821, 0.8917, 0.277, 0.9005, 0.2594, 0.9012, 0.2671, 0.9012, 0.2683, 0.9056, 0.2582, 0.9056, 0.2739, 0.8758, 0.2671, 0.8719, 0.2683, 0.8675, 0.277, 0.8726, 0.2526, 0.8759, 0.2487, 0.8826, 0.2444, 0.8815, 0.2494, 0.8726, 0.2671, 0.9012, 0.2739, 0.8973, 0.277, 0.9005, 0.2683, 0.9056, 0.2526, 0.8973, 0.2594, 0.9012, 0.2582, 0.9056, 0.2494, 0.9005, 0.2777, 0.8826, 0.2739, 0.8758, 0.277, 0.8726, 0.2821, 0.8815, 0.2594, 0.8719, 0.2526, 0.8759, 0.2494, 0.8726, 0.2582, 0.8675, 0.2487, 0.8905, 0.2526, 0.8973, 0.2494, 0.9005, 0.2444, 0.8917, 0.2777, 0.8905, 0.2777, 0.8826, 0.2821, 0.8815, 0.2821, 0.8917, 0.8519, 0.6868, 0.8616, 0.6868, 0.8616, 0.8993, 0.8593, 0.8993, 0.6818, 0.9087, 0.6722, 0.9087, 0.6714, 0.6962, 0.6736, 0.6962, 0.9054, 0.8993, 0.898, 0.8993, 0.8913, 0.6868, 0.893, 0.6868, 0.3117, 0.7081, 0.3215, 0.7081, 0.3215, 0.9206, 0.3192, 0.9206, 0.8447, 0.6868, 0.8519, 0.6868, 0.8593, 0.8993, 0.8577, 0.8993, 0.8714, 0.6868, 0.8785, 0.6868, 0.8656, 0.8993, 0.8639, 0.8993, 0.3215, 0.7081, 0.3313, 0.7081, 0.3238, 0.9206, 0.3215, 0.9206, 0.6623, 0.9087, 0.6549, 0.9087, 0.6673, 0.6962, 0.6691, 0.6962, 0.8882, 0.8993, 0.8785, 0.8993, 0.8867, 0.6868, 0.889, 0.6868, 0.8616, 0.6868, 0.8714, 0.6868, 0.8639, 0.8993, 0.8616, 0.8993, 0.6722, 0.9087, 0.6623, 0.9087, 0.6691, 0.6962, 0.6714, 0.6962, 0.898, 0.8993, 0.8882, 0.8993, 0.889, 0.6868, 0.8913, 0.6868, 0.5692, 0.03854, 0.6101, 0.04961, 0.6401, 0.07986, 0.6511, 0.1212, 0.6511, 0.575, 0.6401, 0.6163, 0.6101, 0.6466, 0.5692, 0.6576, 0.4705, 0.6576, 0.4296, 0.6466, 0.3996, 0.6163, 0.3886, 0.575, 0.3886, 0.1212, 0.3996, 0.07986, 0.4296, 0.04961, 0.4705, 0.03854, 0.6893, 0.5932, 0.6893, 0.09356, 0.7059, 0.07595, 0.7059, 0.6109, 0.6893, 0.9261, 0.6893, 0.7805, 0.706, 0.763, 0.706, 0.9438, 0.8613, 0.5818, 0.8613, 0.04686, 0.8835, 0.04001, 0.8835, 0.5886, 0.5692, 0.03854, 0.4705, 0.03854, 0.4478, 0.01629, 0.592, 0.01629, 0.8446, 0.5642, 0.8446, 0.06447, 0.8613, 0.04686, 0.8613, 0.5818, 0.4893, 0.7723, 0.4893, 0.9532, 0.4671, 0.9601, 0.4671, 0.7655, 0.506, 0.7899, 0.506, 0.9355, 0.4893, 0.9532, 0.4893, 0.7723, 0.4705, 0.6576, 0.5692, 0.6576, 0.592, 0.6799, 0.4478, 0.6799, 0.6511, 0.575, 0.6511, 0.1212, 0.6731, 0.09825, 0.6731, 0.5979, 0.706, 0.9438, 0.706, 0.763, 0.7282, 0.7561, 0.7282, 0.9507, 0.7269, 3.638e-05, 0.8434, 0.0, 0.8443, 0.02909, 0.7278, 0.02923, 0.3666, 0.5979, 0.3886, 0.575, 0.3996, 0.6163, 0.3775, 0.6389, 0.3775, 0.6389, 0.3996, 0.6163, 0.4296, 0.6466, 0.4072, 0.6689, 0.4072, 0.6689, 0.4296, 0.6466, 0.4705, 0.6576, 0.4478, 0.6799, 0.6511, 0.575, 0.6731, 0.5979, 0.6622, 0.6389, 0.6401, 0.6163, 0.6401, 0.6163, 0.6622, 0.6389, 0.6325, 0.6689, 0.6101, 0.6466, 0.6101, 0.6466, 0.6325, 0.6689, 0.592, 0.6799, 0.5692, 0.6576, 0.3505, 0.6155, 0.3666, 0.5979, 0.3775, 0.6389, 0.3612, 0.6559, 0.3612, 0.6559, 0.3775, 0.6389, 0.4072, 0.6689, 0.3905, 0.6854, 0.3905, 0.6854, 0.4072, 0.6689, 0.4478, 0.6799, 0.4304, 0.6962, 0.6731, 0.5979, 0.6893, 0.6155, 0.6786, 0.6559, 0.6622, 0.6389, 0.6622, 0.6389, 0.6786, 0.6559, 0.6494, 0.6854, 0.6325, 0.6689, 0.6325, 0.6689, 0.6494, 0.6854, 0.6094, 0.6962, 0.592, 0.6799, 0.7281, 0.0691, 0.7059, 0.07595, 0.7056, 0.03563, 0.7278, 0.02923, 0.7278, 0.02923, 0.7056, 0.03563, 0.7047, 0.006118, 0.7269, 3.638e-05, 0.7278, 0.9905, 0.7056, 0.9841, 0.706, 0.9438, 0.7282, 0.9507, 0.8613, 0.5818, 0.8835, 0.5886, 0.8831, 0.6285, 0.8609, 0.6221, 0.7045, 0.6929, 0.7268, 0.6869, 0.7278, 0.7162, 0.7056, 0.7226, 0.7056, 0.7226, 0.7278, 0.7162, 0.7282, 0.7561, 0.706, 0.763, 0.5692, 0.03854, 0.592, 0.01629, 0.6325, 0.02727, 0.6101, 0.04961, 0.6101, 0.04961, 0.6325, 0.02727, 0.6622, 0.05727, 0.6401, 0.07986, 0.6401, 0.07986, 0.6622, 0.05727, 0.6731, 0.09825, 0.6511, 0.1212, 0.592, 0.01629, 0.6094, 0.0, 0.6494, 0.0108, 0.6325, 0.02727, 0.6325, 0.02727, 0.6494, 0.0108, 0.6786, 0.04032, 0.6622, 0.05727, 0.6622, 0.05727, 0.6786, 0.04032, 0.6893, 0.08064, 0.6731, 0.09825, 0.4893, 0.7723, 0.4671, 0.7655, 0.4674, 0.7256, 0.4897, 0.732, 0.4897, 0.732, 0.4674, 0.7256, 0.4685, 0.6962, 0.4907, 0.7023, 0.8609, 0.006543, 0.8831, 0.000136, 0.8835, 0.04001, 0.8613, 0.04686, 0.3886, 0.1212, 0.3666, 0.09825, 0.3775, 0.05727, 0.3996, 0.07986, 0.3996, 0.07986, 0.3775, 0.05727, 0.4072, 0.02727, 0.4296, 0.04961, 0.4296, 0.04961, 0.4072, 0.02727, 0.4478, 0.01629, 0.4705, 0.03854, 0.3666, 0.09825, 0.3505, 0.08064, 0.3612, 0.04032, 0.3775, 0.05727, 0.3775, 0.05727, 0.3612, 0.04032, 0.3905, 0.0108, 0.4072, 0.02727, 0.4072, 0.02727, 0.3905, 0.0108, 0.4304, 2.638e-08, 0.4478, 0.01629, 0.7059, 0.6109, 0.7281, 0.6177, 0.7278, 0.6576, 0.7056, 0.6512, 0.7056, 0.6512, 0.7278, 0.6576, 0.7269, 0.6868, 0.7047, 0.6807, 0.4897, 0.9935, 0.4674, 0.9999, 0.4671, 0.9601, 0.4893, 0.9532, 0.3505, 0.7652, 0.4671, 0.7655, 0.4671, 0.9601, 0.3505, 0.9603, 0.8831, 0.000136, 0.9997, 0.0, 1.0, 0.03974, 0.8835, 0.04001, 0.8434, 0.6868, 0.7269, 0.6868, 0.7278, 0.6576, 0.8443, 0.6577, 0.8447, 0.951, 0.7282, 0.9507, 0.7282, 0.7561, 0.8447, 0.7558, 0.7278, 0.7162, 0.8443, 0.7161, 0.8447, 0.7558, 0.7282, 0.7561, 0.8446, 0.618, 0.7281, 0.6177, 0.7281, 0.0691, 0.8446, 0.06883, 1.0, 0.5889, 0.8835, 0.5886, 0.8835, 0.04001, 1.0, 0.03974, 0.3505, 0.9603, 0.4671, 0.9601, 0.4674, 0.9999, 0.3509, 1.0, 0.8835, 0.5886, 1.0, 0.5889, 0.9997, 0.6286, 0.8831, 0.6285, 0.4674, 0.7256, 0.3509, 0.7254, 0.352, 0.6962, 0.4685, 0.6962, 0.4671, 0.7655, 0.3505, 0.7652, 0.3509, 0.7254, 0.4674, 0.7256, 0.7278, 0.02923, 0.8443, 0.02909, 0.8446, 0.06883, 0.7281, 0.0691, 0.3037, 0.02388, 0.27, 0.01476, 0.2719, 0.0, 0.3112, 0.01065, 0.3269, 0.04736, 0.3037, 0.02388, 0.3112, 0.01065, 0.34, 0.03974, 0.336, 0.08138, 0.3269, 0.04736, 0.34, 0.03974, 0.3505, 0.07947, 0.27, 0.6933, 0.3037, 0.6842, 0.3112, 0.6975, 0.2719, 0.7081, 0.3037, 0.6842, 0.3269, 0.6607, 0.34, 0.6684, 0.3112, 0.6975, 0.3269, 0.6607, 0.336, 0.6267, 0.3505, 0.6286, 0.34, 0.6684, 0.01465, 0.6267, 0.02367, 0.6607, 0.01054, 0.6684, 1.828e-07, 0.6286, 0.02367, 0.6607, 0.04693, 0.6842, 0.03934, 0.6975, 0.01054, 0.6684, 0.04693, 0.6842, 0.08061, 0.6933, 0.07869, 0.7081, 0.03934, 0.6975, 0.08061, 0.01476, 0.04693, 0.02388, 0.03934, 0.01065, 0.07869, 2.638e-08, 0.04693, 0.02388, 0.02367, 0.04736, 0.01054, 0.03974, 0.03934, 0.01065, 0.02367, 0.04736, 0.01465, 0.08138, 0.0, 0.07947, 0.01054, 0.03974, 0.2719, 0.7081, 0.07869, 0.7081, 0.08061, 0.6933, 0.27, 0.6933, 1.828e-07, 0.6286, 0.0, 0.07947, 0.01465, 0.08138, 0.01465, 0.6267, 0.07869, 2.638e-08, 0.2719, 0.0, 0.27, 0.01476, 0.08061, 0.01476, 0.3505, 0.07947, 0.3505, 0.6286, 0.336, 0.6267, 0.336, 0.08138, 0.08061, 0.6933, 0.04693, 0.6842, 0.02367, 0.6607, 0.01465, 0.6267, 0.01465, 0.08138, 0.02367, 0.04736, 0.04693, 0.02388, 0.08061, 0.01476, 0.27, 0.01476, 0.3037, 0.02388, 0.3269, 0.04736, 0.336, 0.08138, 0.336, 0.6267, 0.3269, 0.6607, 0.3037, 0.6842, 0.27, 0.6933])
me_cube_001.materials.append(mat_color1)
me_cube_001.materials.append(mat_color2)
me_cube_001.use_remesh_fix_poles = True
me_cube_001.use_remesh_preserve_attributes = False
me_cube_001.use_mirror_vertex_groups = False
me_cube_001.update()

# ---- objects
ob_remote_controller = bpy.data.objects.new('remote_controller', me_cube_001)

# ---- transforms, parenting, visibility, modifiers, constraints
ob_remote_controller.location = (0.0, 0.0, 0.0)
ob_remote_controller.lineart.crease_threshold = 0.0
_m = ob_remote_controller.modifiers.new('Auto Smooth', 'NODES')
_m.node_group = ng_auto_smooth
_gi = [s.identifier for s in ng_auto_smooth.interface.items_tree if s.item_type == 'SOCKET' and s.in_out == 'INPUT']
_m[_gi[1]] = 0.7854  # Angle

# ---- collection membership
col_collection.objects.link(ob_remote_controller)

# ---- scene / render settings (as saved in the file)
scene.frame_start = 1; scene.frame_end = 250; scene.frame_set(1)
scene.render.engine = 'BLENDER_EEVEE_NEXT'
scene.cycles.use_denoising = False
scene.cycles.samples = 128
scene.cycles.sampling_pattern = 'TABULATED_SOBOL'
scene.cycles.use_adaptive_sampling = False
scene.cycles.use_light_tree = False
scene.view_settings.view_transform = 'Filmic'
bpy.context.view_layer.update()

# ---- added for rendering (the .blend has no active camera and no usable light): camera, sun
cam_auto = bpy.data.cameras.new('AutoCamera')
cam_auto.lens = 50.0
cam_auto.sensor_width = 36.0
cam_auto.clip_end = 1000.0
ob_auto_camera = bpy.data.objects.new('AutoCamera', cam_auto)
scene.collection.objects.link(ob_auto_camera)
ob_auto_camera.location = (0.279955, -0.280946, 0.242135)
ob_auto_camera.rotation_euler = (1.09748, -7.21219e-08, 0.694738)
scene.camera = ob_auto_camera
light_auto_sun = bpy.data.lights.new('AutoSun', 'SUN')
light_auto_sun.energy = 3.0
light_auto_sun.angle = 0.0523599
ob_auto_sun = bpy.data.objects.new('AutoSun', light_auto_sun)
scene.collection.objects.link(ob_auto_sun)
ob_auto_sun.rotation_euler = (0.872665, 0.174533, 0.523599)
bpy.context.view_layer.update()
